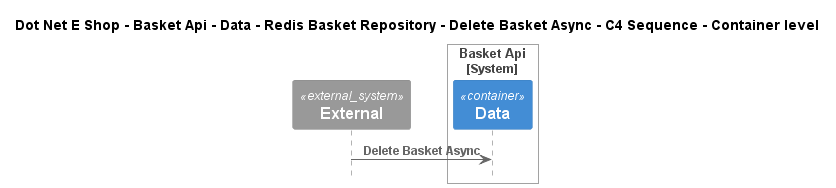

The diagram above was rendered by PlantUML. Its source (embedded in the PNG):
@startuml
!include ..\..\..\..\..\..\..\..\..\.c4s\C4_Sequence.puml

title Dot Net E Shop - Basket Api - Data - Redis Basket Repository - Delete Basket Async - C4 Sequence - Container level

System_Ext(C4InterFlow.SoftwareSystems.ExternalSystem, "External", "")

System_Boundary(DotNetEShop.SoftwareSystems.BasketApi, "Basket Api")
    Container(DotNetEShop.SoftwareSystems.BasketApi.Containers.Data, "Data", "", "")
Boundary_End()

Rel(C4InterFlow.SoftwareSystems.ExternalSystem, DotNetEShop.SoftwareSystems.BasketApi.Containers.Data, "Delete Basket Async")


@enduml